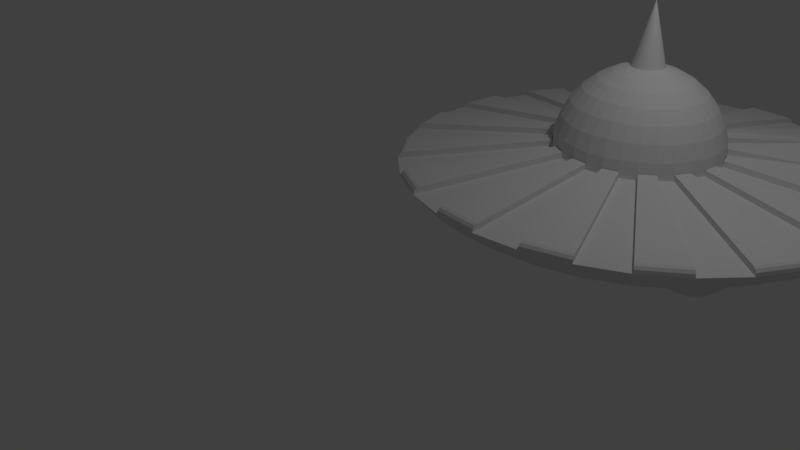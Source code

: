 # Source: OVNI.blend  (saved by Blender 2.79.0; exported with 4.5.12 LTS)
import bpy
from mathutils import Matrix  # noqa: F401  (used for matrix-valued properties, if any)

bpy.ops.wm.read_factory_settings(use_empty=True)
scene = bpy.context.scene
scene.name = 'Scene'

# ---- collections
col_collection_1 = bpy.data.collections.new('Collection 1'); scene.collection.children.link(col_collection_1)

# ---- world
world_world = bpy.data.worlds.new('World'); scene.world = world_world
world_world.color = (0.05088, 0.05088, 0.05088)
world_world.use_sun_shadow = False
world_world.sun_shadow_jitter_overblur = 0.0
world_world.cycles.sampling_method = 'MANUAL'

# ---- cameras
cam_camera = bpy.data.cameras.new('Camera')
cam_camera.clip_end = 100.0
cam_camera.lens = 35.0
cam_camera.sensor_width = 32.0
cam_camera.sensor_height = 18.0
cam_camera.ortho_scale = 7.314
cam_camera.dof.focus_distance = 0.0
cam_camera.dof.aperture_fstop = 128.0

# ---- lights
light_lamp = bpy.data.lights.new('Lamp', 'POINT')
light_lamp.transmission_factor = 0.0
light_lamp.cutoff_distance = 30.0
light_lamp.energy = 100.0
light_lamp.shadow_buffer_clip_start = 1.001
light_lamp.shadow_soft_size = 0.1
light_lamp.shadow_maximum_resolution = 0.006
light_lamp.use_absolute_resolution = True

# ---- meshes
me_sphere_002 = bpy.data.meshes.new('Sphere.002')
me_sphere_002.from_pydata([(-2.506, 0.6036, -1.184), (-2.326, 0.9542, -0.7348), (-2.344, 0.8635, -0.9077), (-2.368, 0.7416, -1.059), (-2.397, 0.5929, -1.184), (-2.431, 0.4234, -1.276), (-2.468, 0.2394, -1.333), (-2.152, 0.9016, -0.7348), (-2.188, 0.8162, -0.9077), (-2.235, 0.7013, -1.059), (-2.293, 0.5613, -1.184), (-2.359, 0.4016, -1.276), (-2.431, 0.2283, -1.333), (-2.044, 0.7394, -0.9077), (-2.113, 0.636, -1.059), (-2.197, 0.51, -1.184), (-2.293, 0.3662, -1.276), (-2.397, 0.2103, -1.333), (-1.918, 0.636, -0.9077), (-2.006, 0.5481, -1.059), (-2.113, 0.4409, -1.184), (-2.235, 0.3187, -1.276), (-2.368, 0.186, -1.333), (-1.814, 0.51, -0.9077), (-1.918, 0.4409, -1.059), (-2.044, 0.3567, -1.184), (-2.188, 0.2607, -1.276), (-2.344, 0.1564, -1.333), (-1.738, 0.3662, -0.9077), (-1.853, 0.3187, -1.059), (-1.993, 0.2607, -1.184), (-2.152, 0.1945, -1.276), (-2.326, 0.1227, -1.333), (-1.69, 0.2103, -0.9077), (-1.812, 0.186, -1.059), (-1.961, 0.1564, -1.184), (-2.13, 0.1227, -1.276), (-2.314, 0.08611, -1.333), (-1.674, 0.04805, -0.9077), (-1.799, 0.04805, -1.059), (-1.95, 0.04805, -1.184), (-2.123, 0.04805, -1.276), (-2.311, 0.04805, -1.333), (-1.69, -0.1142, -0.9077), (-1.812, -0.0899, -1.059), (-1.961, -0.06033, -1.184), (-2.13, -0.0266, -1.276), (-2.314, 0.009994, -1.333), (-1.738, -0.2701, -0.9077), (-1.853, -0.2225, -1.059), (-1.993, -0.1646, -1.184), (-2.152, -0.09839, -1.276), (-2.326, -0.0266, -1.333), (-1.814, -0.4139, -0.9077), (-1.918, -0.3448, -1.059), (-2.044, -0.2606, -1.184), (-2.188, -0.1646, -1.276), (-2.344, -0.06033, -1.333), (-1.918, -0.5399, -0.9077), (-2.006, -0.4519, -1.059), (-2.113, -0.3448, -1.184), (-2.235, -0.2225, -1.276), (-2.368, -0.0899, -1.333), (-2.044, -0.6433, -0.9077), (-2.113, -0.5399, -1.059), (-2.197, -0.4139, -1.184), (-2.293, -0.2701, -1.276), (-2.397, -0.1142, -1.333), (-2.506, 0.04805, -1.352), (-2.152, -0.8055, -0.7348), (-2.188, -0.7201, -0.9077), (-2.235, -0.6052, -1.059), (-2.293, -0.4652, -1.184), (-2.359, -0.3055, -1.276), (-2.431, -0.1322, -1.333), (-2.326, -0.8581, -0.7348), (-2.344, -0.7674, -0.9077), (-2.368, -0.6455, -1.059), (-2.397, -0.4968, -1.184), (-2.431, -0.3273, -1.276), (-2.468, -0.1433, -1.333), (-2.506, -0.8758, -0.7348), (-2.506, -0.7834, -0.9077), (-2.506, -0.6591, -1.059), (-2.506, -0.5075, -1.184), (-2.506, -0.3346, -1.276), (-2.506, -0.147, -1.333), (-2.686, -0.8581, -0.7348), (-2.668, -0.7674, -0.9077), (-2.644, -0.6455, -1.059), (-2.614, -0.4968, -1.184), (-2.58, -0.3273, -1.276), (-2.544, -0.1433, -1.333), (-2.859, -0.8055, -0.7348), (-2.824, -0.7201, -0.9077), (-2.776, -0.6052, -1.059), (-2.718, -0.4652, -1.184), (-2.652, -0.3055, -1.276), (-2.58, -0.1322, -1.333), (-3.019, -0.7201, -0.7348), (-2.968, -0.6433, -0.9077), (-2.899, -0.5399, -1.059), (-2.814, -0.4139, -1.184), (-2.718, -0.2701, -1.276), (-2.614, -0.1142, -1.333), (-3.199, -0.6455, -0.5472), (-3.159, -0.6052, -0.7348), (-3.094, -0.5399, -0.9077), (-3.006, -0.4519, -1.059), (-2.899, -0.3448, -1.184), (-2.776, -0.2225, -1.276), (-2.644, -0.0899, -1.333), (-3.321, -0.4968, -0.5472), (-3.274, -0.4652, -0.7348), (-3.197, -0.4139, -0.9077), (-3.094, -0.3448, -1.059), (-2.968, -0.2606, -1.184), (-2.824, -0.1646, -1.276), (-2.668, -0.06033, -1.333), (-3.412, -0.3273, -0.5472), (-3.359, -0.3055, -0.7348), (-3.274, -0.2701, -0.9077), (-3.159, -0.2225, -1.059), (-3.019, -0.1646, -1.184), (-2.859, -0.09839, -1.276), (-2.686, -0.0266, -1.333), (-3.468, -0.1433, -0.5472), (-3.412, -0.1322, -0.7348), (-3.321, -0.1142, -0.9077), (-3.199, -0.0899, -1.059), (-3.051, -0.06033, -1.184), (-2.881, -0.0266, -1.276), (-2.697, 0.009995, -1.333), (-3.487, 0.04805, -0.5472), (-3.43, 0.04805, -0.7348), (-3.337, 0.04805, -0.9077), (-3.213, 0.04805, -1.059), (-3.061, 0.04805, -1.184), (-2.888, 0.04805, -1.276), (-2.701, 0.04805, -1.333), (-3.468, 0.2394, -0.5472), (-3.412, 0.2283, -0.7348), (-3.321, 0.2103, -0.9077), (-3.199, 0.186, -1.059), (-3.051, 0.1564, -1.184), (-2.881, 0.1227, -1.276), (-2.697, 0.08611, -1.333), (-3.412, 0.4234, -0.5472), (-3.359, 0.4016, -0.7348), (-3.274, 0.3662, -0.9077), (-3.159, 0.3187, -1.059), (-3.019, 0.2607, -1.184), (-2.859, 0.1945, -1.276), (-2.686, 0.1227, -1.333), (-3.321, 0.5929, -0.5472), (-3.274, 0.5613, -0.7348), (-3.197, 0.51, -0.9077), (-3.094, 0.4409, -1.059), (-2.968, 0.3567, -1.184), (-2.824, 0.2607, -1.276), (-2.668, 0.1564, -1.333), (-3.199, 0.7416, -0.5472), (-3.159, 0.7013, -0.7348), (-3.094, 0.636, -0.9077), (-3.006, 0.5481, -1.059), (-2.899, 0.4409, -1.184), (-2.776, 0.3187, -1.276), (-2.644, 0.186, -1.333), (-3.051, 0.8635, -0.5472), (-3.019, 0.8162, -0.7348), (-2.968, 0.7394, -0.9077), (-2.899, 0.636, -1.059), (-2.814, 0.51, -1.184), (-2.718, 0.3662, -1.276), (-2.614, 0.2103, -1.333), (-2.859, 0.9016, -0.7348), (-2.824, 0.8162, -0.9077), (-2.776, 0.7013, -1.059), (-2.718, 0.5613, -1.184), (-2.652, 0.4016, -1.276), (-2.58, 0.2283, -1.333), (-2.686, 0.9542, -0.7348), (-2.668, 0.8635, -0.9077), (-2.644, 0.7416, -1.059), (-2.614, 0.5929, -1.184), (-2.58, 0.4234, -1.276), (-2.544, 0.2394, -1.333), (-2.506, 0.9719, -0.7348), (-2.506, 0.8795, -0.9077), (-2.506, 0.7552, -1.059), (-2.506, 0.4307, -1.276), (-2.506, 0.2431, -1.333), (1.469, -1.773, -1.107), (1.631, -1.513, -0.8313), (1.607, -1.635, -0.9829), (1.578, -1.784, -1.107), (1.544, -1.953, -1.2), (1.507, -2.137, -1.257), (1.787, -1.56, -0.8313), (1.74, -1.675, -0.9829), (1.682, -1.815, -1.107), (1.616, -1.975, -1.2), (1.544, -2.148, -1.257), (1.931, -1.637, -0.8313), (1.862, -1.741, -0.9829), (1.778, -1.867, -1.107), (1.682, -2.01, -1.2), (1.578, -2.166, -1.257), (2.057, -1.741, -0.8313), (1.969, -1.829, -0.9829), (1.862, -1.936, -1.107), (1.74, -2.058, -1.2), (1.607, -2.191, -1.257), (2.237, -1.815, -0.6584), (2.161, -1.867, -0.8313), (2.057, -1.936, -0.9829), (1.931, -2.02, -1.107), (1.787, -2.116, -1.2), (1.631, -2.22, -1.257), (2.323, -1.975, -0.6584), (2.237, -2.01, -0.8313), (2.123, -2.058, -0.9829), (1.983, -2.116, -1.107), (1.823, -2.182, -1.2), (1.65, -2.254, -1.257), (2.375, -2.148, -0.6584), (2.285, -2.166, -0.8313), (2.163, -2.191, -0.9829), (2.014, -2.22, -1.107), (1.845, -2.254, -1.2), (1.661, -2.291, -1.257), (2.393, -2.329, -0.6584), (2.301, -2.329, -0.8313), (2.176, -2.329, -0.9829), (2.025, -2.329, -1.107), (1.852, -2.329, -1.2), (1.664, -2.329, -1.257), (2.375, -2.509, -0.6584), (2.285, -2.491, -0.8313), (2.163, -2.467, -0.9829), (2.014, -2.437, -1.107), (1.845, -2.403, -1.2), (1.661, -2.367, -1.257), (2.375, -2.704, -0.4709), (2.323, -2.682, -0.6584), (2.237, -2.647, -0.8313), (2.123, -2.599, -0.9829), (1.983, -2.541, -1.107), (1.823, -2.475, -1.2), (1.65, -2.403, -1.257), (2.285, -2.874, -0.4709), (2.237, -2.842, -0.6584), (2.161, -2.791, -0.8313), (2.057, -2.722, -0.9829), (1.931, -2.637, -1.107), (1.787, -2.541, -1.2), (1.631, -2.437, -1.257), (2.163, -3.022, -0.4709), (2.123, -2.982, -0.6584), (2.057, -2.917, -0.8313), (1.969, -2.829, -0.9829), (1.862, -2.722, -1.107), (1.74, -2.599, -1.2), (1.607, -2.467, -1.257), (2.014, -3.144, -0.4709), (1.983, -3.097, -0.6584), (1.931, -3.02, -0.8313), (1.862, -2.917, -0.9829), (1.778, -2.791, -1.107), (1.682, -2.647, -1.2), (1.578, -2.491, -1.257), (1.469, -2.329, -1.276), (1.845, -3.235, -0.4709), (1.823, -3.182, -0.6584), (1.787, -3.097, -0.8313), (1.74, -2.982, -0.9829), (1.682, -2.842, -1.107), (1.616, -2.682, -1.2), (1.544, -2.509, -1.257), (1.661, -3.291, -0.4709), (1.65, -3.235, -0.6584), (1.631, -3.144, -0.8313), (1.607, -3.022, -0.9829), (1.578, -2.874, -1.107), (1.544, -2.704, -1.2), (1.507, -2.52, -1.257), (1.469, -3.309, -0.4709), (1.469, -3.253, -0.6584), (1.469, -3.16, -0.8313), (1.469, -3.036, -0.9829), (1.469, -2.884, -1.107), (1.469, -2.711, -1.2), (1.469, -2.524, -1.257), (1.278, -3.291, -0.4709), (1.289, -3.235, -0.6584), (1.307, -3.144, -0.8313), (1.331, -3.022, -0.9829), (1.361, -2.874, -1.107), (1.395, -2.704, -1.2), (1.431, -2.52, -1.257), (1.116, -3.182, -0.6584), (1.151, -3.097, -0.8313), (1.199, -2.982, -0.9829), (1.257, -2.842, -1.107), (1.323, -2.682, -1.2), (1.395, -2.509, -1.257), (0.956, -3.097, -0.6584), (1.007, -3.02, -0.8313), (1.076, -2.917, -0.9829), (1.161, -2.791, -1.107), (1.257, -2.647, -1.2), (1.361, -2.491, -1.257), (0.816, -2.982, -0.6584), (0.8813, -2.917, -0.8313), (0.9693, -2.829, -0.9829), (1.076, -2.722, -1.107), (1.199, -2.599, -1.2), (1.331, -2.467, -1.257), (0.7011, -2.842, -0.6584), (0.7779, -2.791, -0.8313), (0.8813, -2.722, -0.9829), (1.007, -2.637, -1.107), (1.151, -2.541, -1.2), (1.307, -2.437, -1.257), (0.6157, -2.682, -0.6584), (0.7011, -2.647, -0.8313), (0.816, -2.599, -0.9829), (0.956, -2.541, -1.107), (1.116, -2.475, -1.2), (1.289, -2.403, -1.257), (0.6538, -2.491, -0.8313), (0.7757, -2.467, -0.9829), (0.9244, -2.437, -1.107), (1.094, -2.403, -1.2), (1.278, -2.367, -1.257), (0.6378, -2.329, -0.8313), (0.7622, -2.329, -0.9829), (0.9137, -2.329, -1.107), (1.087, -2.329, -1.2), (1.274, -2.329, -1.257), (0.6538, -2.166, -0.8313), (0.7757, -2.191, -0.9829), (0.9244, -2.22, -1.107), (1.094, -2.254, -1.2), (1.278, -2.291, -1.257), (0.7011, -2.01, -0.8313), (0.816, -2.058, -0.9829), (0.956, -2.116, -1.107), (1.116, -2.182, -1.2), (1.289, -2.254, -1.257), (0.7779, -1.867, -0.8313), (0.8813, -1.936, -0.9829), (1.007, -2.02, -1.107), (1.151, -2.116, -1.2), (1.307, -2.22, -1.257), (0.8813, -1.741, -0.8313), (0.9693, -1.829, -0.9829), (1.076, -1.936, -1.107), (1.199, -2.058, -1.2), (1.331, -2.191, -1.257), (1.007, -1.637, -0.8313), (1.076, -1.741, -0.9829), (1.161, -1.867, -1.107), (1.257, -2.01, -1.2), (1.361, -2.166, -1.257), (1.151, -1.56, -0.8313), (1.199, -1.675, -0.9829), (1.257, -1.815, -1.107), (1.323, -1.975, -1.2), (1.395, -2.148, -1.257), (1.307, -1.513, -0.8313), (1.331, -1.635, -0.9829), (1.361, -1.784, -1.107), (1.395, -1.953, -1.2), (1.431, -2.137, -1.257), (1.469, -1.497, -0.8313), (1.469, -1.622, -0.9829), (1.469, -1.946, -1.2), (1.469, -2.134, -1.257), (0.08446, 0.3435, 3.061), (0.08446, 0.7186, 2.948), (0.08446, 1.064, 2.763), (0.08446, 1.367, 2.514), (0.08446, 1.616, 2.211), (0.08446, 1.801, 1.865), (0.08446, 1.915, 1.49), (0.08446, 1.953, 1.1), (0.08446, 5.422, 0.7097), (0.08446, 3.051, -0.563), (0.1606, 0.336, 3.061), (0.2338, 0.7039, 2.948), (0.3012, 1.043, 2.763), (0.3604, 1.34, 2.514), (0.4089, 1.584, 2.211), (0.4449, 1.766, 1.865), (0.4671, 1.877, 1.49), (0.4746, 1.915, 1.1), (1.185, 5.317, 0.7097), (1.121, 5.006, 0.3345), (1.017, 4.501, -0.01124), (0.8779, 3.82, -0.3143), (0.3034, 1.02, -0.8617), (0.2338, 0.3138, 3.061), (0.3774, 0.6604, 2.948), (0.5097, 0.9798, 2.763), (0.6257, 1.26, 2.514), (0.7208, 1.49, 2.211), (0.7916, 1.66, 1.865), (0.8351, 1.766, 1.49), (0.8498, 1.801, 1.1), (2.243, 5.006, 0.7097), (2.118, 4.713, 0.3345), (1.915, 4.237, -0.01124), (1.641, 3.596, -0.3143), (0.5139, 0.9583, -0.8617), (0.3012, 0.2777, 3.061), (0.5097, 0.5897, 2.948), (0.7018, 0.8772, 2.763), (0.8702, 1.129, 2.514), (1.008, 1.336, 2.211), (1.111, 1.49, 1.865), (1.174, 1.584, 1.49), (1.196, 1.616, 1.1), (3.219, 4.501, 0.7097), (3.037, 4.237, 0.3345), (2.741, 3.808, -0.01124), (2.344, 3.232, -0.3143), (0.7079, 0.8578, -0.8617), (0.3604, 0.2292, 3.061), (0.6257, 0.4945, 2.948), (0.8702, 0.739, 2.763), (1.084, 0.9533, 2.514), (1.26, 1.129, 2.211), (1.391, 1.26, 1.865), (1.471, 1.34, 1.49), (1.499, 1.367, 1.1), (4.074, 3.82, 0.7097), (3.842, 3.596, 0.3345), (3.466, 3.232, -0.01124), (2.96, 2.741, -0.3143), (2.344, 2.144, -0.563), (1.641, 1.462, -0.7479), (0.8779, 0.7225, -0.8617), (0.4089, 0.1701, 3.061), (0.7208, 0.3785, 2.948), (1.008, 0.5706, 2.763), (1.26, 0.739, 2.514), (1.467, 0.8772, 2.211), (1.621, 0.9798, 1.865), (1.715, 1.043, 1.49), (1.747, 1.064, 1.1), (4.775, 2.992, 0.7097), (4.503, 2.815, 0.3345), (4.061, 2.529, -0.01124), (3.466, 2.144, -0.3143), (2.741, 1.674, -0.563), (1.915, 1.139, -0.7479), (1.017, 0.5577, -0.8617), (0.4449, 0.1026, 3.061), (0.7916, 0.2462, 2.948), (1.111, 0.3785, 2.763), (1.391, 0.4945, 2.514), (1.621, 0.5897, 2.211), (1.792, 0.6604, 1.865), (1.897, 0.7039, 1.49), (1.932, 0.7186, 1.1), (5.296, 2.046, 0.7097), (4.994, 1.925, 0.3345), (4.503, 1.728, -0.01124), (3.842, 1.462, -0.3143), (3.037, 1.139, -0.563), (2.118, 0.7699, -0.7479), (1.121, 0.3696, -0.8617), (0.4671, 0.0294, 3.061), (0.8351, 0.1026, 2.948), (1.174, 0.1701, 2.763), (1.471, 0.2292, 2.514), (1.715, 0.2777, 2.211), (1.897, 0.3138, 1.865), (2.008, 0.336, 1.49), (2.046, 0.3435, 1.1), (5.617, 1.02, 0.7097), (5.296, 0.9583, 0.3345), (4.775, 0.8578, -0.01124), (4.074, 0.7225, -0.3143), (3.219, 0.5577, -0.563), (2.243, 0.3696, -0.7479), (1.185, 0.1655, -0.8617), (0.4746, -0.04672, 3.061), (0.8498, -0.04672, 2.948), (1.196, -0.04672, 2.763), (1.499, -0.04672, 2.514), (1.747, -0.04672, 2.211), (1.932, -0.04672, 1.865), (2.046, -0.04672, 1.49), (2.084, -0.04672, 1.1), (5.726, -0.04672, 0.7097), (5.399, -0.04672, 0.3345), (4.867, -0.04672, -0.01124), (4.152, -0.04672, -0.3143), (3.28, -0.04672, -0.563), (2.286, -0.04672, -0.7479), (1.207, -0.04672, -0.8617), (0.4671, -0.1228, 3.061), (0.8351, -0.196, 2.948), (1.174, -0.2635, 2.763), (1.471, -0.3226, 2.514), (1.715, -0.3711, 2.211), (1.897, -0.4072, 1.865), (2.008, -0.4294, 1.49), (2.046, -0.4369, 1.1), (5.617, -1.114, 0.7097), (5.296, -1.052, 0.3345), (4.775, -0.9512, -0.01124), (4.074, -0.816, -0.3143), (3.219, -0.6511, -0.563), (2.243, -0.463, -0.7479), (1.185, -0.259, -0.8617), (0.4449, -0.196, 3.061), (0.7916, -0.3396, 2.948), (1.111, -0.4719, 2.763), (1.391, -0.5879, 2.514), (1.621, -0.6831, 2.211), (1.792, -0.7538, 1.865), (1.897, -0.7974, 1.49), (1.932, -0.8121, 1.1), (5.296, -2.14, 0.7097), (4.994, -2.018, 0.3345), (4.503, -1.821, -0.01124), (3.842, -1.556, -0.3143), (3.037, -1.232, -0.563), (2.118, -0.8633, -0.7479), (1.121, -0.463, -0.8617), (0.4089, -0.2635, 3.061), (0.7208, -0.4719, 2.948), (1.008, -0.664, 2.763), (1.26, -0.8324, 2.514), (1.467, -0.9706, 2.211), (1.621, -1.073, 1.865), (1.715, -1.137, 1.49), (1.747, -1.158, 1.1), (4.775, -3.085, 0.7097), (4.503, -2.909, 0.3345), (4.061, -2.623, -0.01124), (3.466, -2.237, -0.3143), (2.741, -1.768, -0.563), (1.915, -1.232, -0.7479), (1.017, -0.6511, -0.8617), (0.3604, -0.3226, 3.061), (0.6257, -0.5879, 2.948), (0.8702, -0.8324, 2.763), (1.084, -1.047, 2.514), (1.26, -1.223, 2.211), (1.391, -1.353, 1.865), (1.471, -1.434, 1.49), (1.499, -1.461, 1.1), (4.074, -3.914, 0.7097), (3.842, -3.69, 0.3345), (3.466, -3.325, -0.01124), (2.96, -2.835, -0.3143), (0.8779, -0.816, -0.8617), (0.3012, -0.3711, 3.061), (0.5097, -0.6831, 2.948), (0.7018, -0.9706, 2.763), (0.8702, -1.223, 2.514), (1.008, -1.429, 2.211), (1.111, -1.583, 1.865), (1.174, -1.678, 1.49), (1.196, -1.71, 1.1), (3.219, -4.594, 0.7097), (3.037, -4.33, 0.3345), (2.741, -3.902, -0.01124), (2.344, -3.325, -0.3143), (0.7079, -0.9512, -0.8617), (0.08446, -0.04672, -0.9001), (0.2338, -0.4072, 3.061), (0.3774, -0.7538, 2.948), (0.5097, -1.073, 2.763), (0.6257, -1.353, 2.514), (0.7208, -1.583, 2.211), (0.7916, -1.754, 1.865), (0.8351, -1.859, 1.49), (0.8498, -1.894, 1.1), (2.243, -5.099, 0.7097), (2.118, -4.806, 0.3345), (1.915, -4.33, -0.01124), (1.641, -3.69, -0.3143), (0.5139, -1.052, -0.8617), (0.1606, -0.4294, 3.061), (0.2338, -0.7974, 2.948), (0.3012, -1.137, 2.763), (0.3604, -1.434, 2.514), (0.4089, -1.678, 2.211), (0.4449, -1.859, 1.865), (0.4671, -1.971, 1.49), (0.4746, -2.008, 1.1), (1.185, -5.411, 0.7097), (1.121, -5.099, 0.3345), (1.017, -4.594, -0.01124), (0.8779, -3.914, -0.3143), (0.7079, -3.085, -0.563), (0.5139, -2.14, -0.7479), (0.3034, -1.114, -0.8617), (0.08446, -0.4369, 3.061), (0.08446, -0.8121, 2.948), (0.08446, -1.158, 2.763), (0.08446, -1.461, 2.514), (0.08446, -1.71, 2.211), (0.08446, -1.894, 1.865), (0.08446, -2.008, 1.49), (0.08446, -2.047, 1.1), (0.08446, -5.516, 0.7097), (0.08446, -5.198, 0.3345), (0.08446, -4.683, -0.01124), (0.08446, -3.99, -0.3143), (0.08446, -3.145, -0.563), (0.08446, -2.181, -0.7479), (0.08446, -1.135, -0.8617), (0.008337, -0.4294, 3.061), (-0.06486, -0.7974, 2.948), (-0.1323, -1.137, 2.763), (-0.1914, -1.434, 2.514), (-0.24, -1.678, 2.211), (-0.276, -1.859, 1.865), (-0.2982, -1.971, 1.49), (-0.3057, -2.008, 1.1), (-1.016, -5.411, 0.7097), (-0.9523, -5.099, 0.3345), (-0.8486, -4.594, -0.01124), (-0.709, -3.914, -0.3143), (-0.539, -3.085, -0.563), (-0.345, -2.14, -0.7479), (-0.1345, -1.114, -0.8617), (-0.06486, -0.4072, 3.061), (-0.2084, -0.7538, 2.948), (-0.3408, -1.073, 2.763), (-0.4567, -1.353, 2.514), (-0.5519, -1.583, 2.211), (-0.6226, -1.754, 1.865), (-0.6662, -1.859, 1.49), (-0.6809, -1.894, 1.1), (-2.074, -5.099, 0.7097), (-1.949, -4.806, 0.3345), (-1.746, -4.33, -0.01124), (-1.472, -3.69, -0.3143), (-1.138, -2.909, -0.563), (-0.7579, -2.018, -0.7479), (-0.345, -1.052, -0.8617), (-0.1323, -0.3711, 3.061), (-0.3408, -0.6831, 2.948), (-0.5329, -0.9706, 2.763), (-0.7012, -1.223, 2.514), (-0.8394, -1.429, 2.211), (-0.9421, -1.583, 1.865), (-1.005, -1.678, 1.49), (-1.027, -1.71, 1.1), (-3.05, -4.594, 0.7097), (-2.868, -4.33, 0.3345), (-2.573, -3.902, -0.01124), (-2.175, -3.325, -0.3143), (-1.691, -2.623, -0.563), (-1.138, -1.821, -0.7479), (-0.539, -0.9512, -0.8617), (0.08446, -0.04672, 4.549), (-0.1914, -0.3226, 3.061), (-0.4567, -0.5879, 2.948), (-0.7012, -0.8324, 2.763), (-0.9155, -1.047, 2.514), (-1.091, -1.223, 2.211), (-1.222, -1.353, 1.865), (-1.303, -1.434, 1.49), (-1.33, -1.461, 1.1), (-3.905, -3.914, 0.7097), (-3.673, -3.69, 0.3345), (-3.297, -3.325, -0.01124), (-2.791, -2.835, -0.3143), (-2.175, -2.237, -0.563), (-1.472, -1.556, -0.7479), (-0.709, -0.816, -0.8617), (-0.24, -0.2635, 3.061), (-0.5519, -0.4719, 2.948), (-0.8394, -0.664, 2.763), (-1.091, -0.8324, 2.514), (-1.298, -0.9706, 2.211), (-1.452, -1.073, 1.865), (-1.547, -1.137, 1.49), (-1.578, -1.158, 1.1), (-4.606, -3.085, 0.7097), (-4.334, -2.909, 0.3345), (-3.892, -2.623, -0.01124), (-3.297, -2.237, -0.3143), (-2.573, -1.768, -0.563), (-1.746, -1.232, -0.7479), (-0.8486, -0.6511, -0.8617), (-0.276, -0.196, 3.061), (-0.6226, -0.3396, 2.948), (-0.9421, -0.4719, 2.763), (-1.222, -0.5879, 2.514), (-1.452, -0.6831, 2.211), (-1.623, -0.7538, 1.865), (-1.728, -0.7974, 1.49), (-1.763, -0.8121, 1.1), (-5.127, -2.14, 0.7097), (-4.825, -2.018, 0.3345), (-4.334, -1.821, -0.01124), (-3.673, -1.556, -0.3143), (-2.868, -1.232, -0.563), (-1.949, -0.8633, -0.7479), (-0.9523, -0.463, -0.8617), (-0.2982, -0.1228, 3.061), (-0.6662, -0.196, 2.948), (-1.005, -0.2635, 2.763), (-1.303, -0.3226, 2.514), (-1.547, -0.3711, 2.211), (-1.728, -0.4072, 1.865), (-1.839, -0.4294, 1.49), (-1.877, -0.4369, 1.1), (-5.449, -1.114, 0.7097), (-5.127, -1.052, 0.3345), (-4.606, -0.9512, -0.01124), (-3.905, -0.816, -0.3143), (-1.016, -0.259, -0.8617), (-0.3057, -0.04672, 3.061), (-0.6809, -0.04672, 2.948), (-1.027, -0.04672, 2.763), (-1.33, -0.04672, 2.514), (-1.578, -0.04672, 2.211), (-1.763, -0.04672, 1.865), (-1.877, -0.04672, 1.49), (-1.916, -0.04672, 1.1), (-5.557, -0.04672, 0.7097), (-5.23, -0.04672, 0.3345), (-4.698, -0.04672, -0.01124), (-3.983, -0.04672, -0.3143), (-1.038, -0.04672, -0.8617), (-0.2982, 0.0294, 3.061), (-0.6662, 0.1026, 2.948), (-1.005, 0.1701, 2.763), (-1.303, 0.2292, 2.514), (-1.547, 0.2777, 2.211), (-1.728, 0.3138, 1.865), (-1.839, 0.336, 1.49), (-1.877, 0.3435, 1.1), (-5.449, 1.02, 0.7097), (-5.127, 0.9583, 0.3345), (-4.606, 0.8578, -0.01124), (-3.905, 0.7225, -0.3143), (-1.016, 0.1655, -0.8617), (-0.276, 0.1026, 3.061), (-0.6226, 0.2462, 2.948), (-0.9421, 0.3785, 2.763), (-1.222, 0.4945, 2.514), (-1.452, 0.5897, 2.211), (-1.623, 0.6604, 1.865), (-1.728, 0.7039, 1.49), (-1.763, 0.7186, 1.1), (-5.127, 2.046, 0.7097), (-4.825, 1.925, 0.3345), (-4.334, 1.728, -0.01124), (-3.673, 1.462, -0.3143), (-2.868, 1.139, -0.563), (-0.9523, 0.3696, -0.8617), (-0.24, 0.1701, 3.061), (-0.5519, 0.3785, 2.948), (-0.8394, 0.5706, 2.763), (-1.091, 0.739, 2.514), (-1.298, 0.8772, 2.211), (-1.452, 0.9798, 1.865), (-1.547, 1.043, 1.49), (-1.578, 1.064, 1.1), (-4.606, 2.992, 0.7097), (-4.334, 2.815, 0.3345), (-3.892, 2.529, -0.01124), (-3.297, 2.144, -0.3143), (-2.573, 1.674, -0.563), (-1.746, 1.139, -0.7479), (-0.8486, 0.5577, -0.8617), (-0.1914, 0.2292, 3.061), (-0.4567, 0.4945, 2.948), (-0.7012, 0.739, 2.763), (-0.9155, 0.9533, 2.514), (-1.091, 1.129, 2.211), (-1.222, 1.26, 1.865), (-1.303, 1.34, 1.49), (-1.33, 1.367, 1.1), (-3.905, 3.82, 0.7097), (-3.673, 3.596, 0.3345), (-3.297, 3.232, -0.01124), (-2.791, 2.741, -0.3143), (-2.175, 2.144, -0.563), (-1.472, 1.462, -0.7479), (-0.709, 0.7225, -0.8617), (-0.1323, 0.2777, 3.061), (-0.3408, 0.5897, 2.948), (-0.5329, 0.8772, 2.763), (-0.7012, 1.129, 2.514), (-0.8394, 1.336, 2.211), (-0.9421, 1.49, 1.865), (-1.005, 1.584, 1.49), (-1.027, 1.616, 1.1), (-3.05, 4.501, 0.7097), (-2.868, 4.237, 0.3345), (-2.573, 3.808, -0.01124), (-2.175, 3.232, -0.3143), (-1.691, 2.529, -0.563), (-1.138, 1.728, -0.7479), (-0.539, 0.8578, -0.8617), (-0.06486, 0.3138, 3.061), (-0.2084, 0.6604, 2.948), (-0.3408, 0.9798, 2.763), (-0.4567, 1.26, 2.514), (-0.5519, 1.49, 2.211), (-0.6226, 1.66, 1.865), (-0.6662, 1.766, 1.49), (-0.6809, 1.801, 1.1), (-2.074, 5.006, 0.7097), (-1.949, 4.713, 0.3345), (-1.746, 4.237, -0.01124), (-1.472, 3.596, -0.3143), (-1.138, 2.815, -0.563), (-0.7579, 1.925, -0.7479), (-0.345, 0.9583, -0.8617), (0.008337, 0.336, 3.061), (-0.06486, 0.7039, 2.948), (-0.1323, 1.043, 2.763), (-0.1914, 1.34, 2.514), (-0.24, 1.584, 2.211), (-0.276, 1.766, 1.865), (-0.2982, 1.877, 1.49), (-0.3057, 1.915, 1.1), (-1.016, 5.317, 0.7097), (-0.9523, 5.006, 0.3345), (-0.8486, 4.501, -0.01124), (-0.709, 3.82, -0.3143), (-0.539, 2.992, -0.563), (-0.345, 2.046, -0.7479), (-0.1345, 1.02, -0.8617), (0.08446, 5.105, 0.3345), (0.08446, 4.59, -0.01124), (0.08446, 3.896, -0.3143), (0.08446, 2.087, -0.7479), (0.08446, 1.041, -0.8617), (0.08446, 1.953, 1.242), (0.4746, 1.915, 1.242), (0.8498, 1.801, 1.242), (1.196, 1.616, 1.242), (1.499, 1.367, 1.242), (1.903, 1.023, 1.334), (4.733, 2.824, 0.9694), (1.986, 0.8673, 1.334), (5.128, 2.107, 0.9695), (2.046, 0.3435, 1.242), (5.617, 1.02, 0.8521), (2.084, -0.04672, 1.242), (5.726, -0.04672, 0.8521), (2.046, -0.4369, 1.242), (5.617, -1.114, 0.8521), (1.932, -0.8121, 1.242), (5.296, -2.14, 0.8521), (1.778, -1.354, 1.305), (4.552, -3.12, 0.9472), (1.701, -1.448, 1.305), (4.063, -3.697, 0.9471), (1.196, -1.71, 1.242), (0.8498, -1.894, 1.242), (0.4746, -2.008, 1.242), (0.08446, -2.047, 1.242), (-0.3057, -2.008, 1.242), (-0.6809, -1.894, 1.242), (-1.027, -1.71, 1.242), (-1.33, -1.461, 1.242), (-1.578, -1.158, 1.242), (-1.763, -0.8121, 1.242), (-1.877, -0.4369, 1.242), (-1.916, -0.04672, 1.242), (-1.877, 0.3435, 1.242), (-1.763, 0.7186, 1.242), (-1.578, 1.064, 1.242), (-1.33, 1.367, 1.242), (-1.027, 1.616, 1.242), (-0.6809, 1.801, 1.242), (-0.3057, 1.915, 1.242), (3.922, -1.183, 1.438), (3.787, 0.2898, 1.431), (1.747, 1.064, 1.242), (4.775, 2.992, 0.8521), (1.932, 0.7186, 1.242), (5.296, 2.046, 0.8521), (1.747, -1.158, 1.242), (4.775, -3.085, 0.8521), (1.499, -1.461, 1.242), (4.074, -3.914, 0.8521), (0.08446, 5.422, 0.7097), (0.08446, 5.278, 0.8683), (0.08446, 5.403, 0.7831), (0.08446, 5.35, 0.8411), (1.156, 5.176, 0.8683), (1.185, 5.317, 0.7097), (1.17, 5.247, 0.8411), (1.181, 5.298, 0.7831), (2.243, 5.006, 0.7097), (2.186, 4.874, 0.8682), (2.236, 4.988, 0.7831), (2.215, 4.94, 0.8411), (3.136, 4.383, 0.868), (3.219, 4.501, 0.7097), (3.177, 4.442, 0.841), (3.208, 4.485, 0.783), (4.074, 3.82, 0.7097), (3.969, 3.721, 0.868), (4.059, 3.807, 0.783), (4.021, 3.771, 0.841), (3.136, -4.476, 0.8681), (3.219, -4.594, 0.7097), (3.177, -4.535, 0.841), (3.208, -4.578, 0.7831), (2.243, -5.099, 0.7097), (2.186, -4.968, 0.8682), (2.236, -5.082, 0.7831), (2.215, -5.034, 0.8411), (1.156, -5.27, 0.8683), (1.185, -5.411, 0.7097), (1.17, -5.34, 0.8411), (1.181, -5.392, 0.7831), (0.08446, -5.516, 0.7097), (0.08446, -5.372, 0.8683), (0.08446, -5.496, 0.7831), (0.08446, -5.444, 0.8411), (-0.9867, -5.27, 0.8683), (-1.016, -5.411, 0.7097), (-1.001, -5.34, 0.8411), (-1.012, -5.392, 0.7831), (-2.074, -5.099, 0.7097), (-2.017, -4.967, 0.8682), (-2.067, -5.082, 0.7831), (-2.046, -5.033, 0.8411), (-2.967, -4.476, 0.868), (-3.05, -4.594, 0.7097), (-3.008, -4.535, 0.841), (-3.039, -4.578, 0.783), (-3.905, -3.914, 0.7097), (-3.8, -3.814, 0.868), (-3.891, -3.901, 0.783), (-3.852, -3.864, 0.841), (-4.485, -3.008, 0.8677), (-4.606, -3.085, 0.7097), (-4.546, -3.047, 0.8408), (-4.59, -3.075, 0.783), (-5.127, -2.14, 0.7097), (-4.993, -2.087, 0.8677), (-5.109, -2.133, 0.783), (-5.06, -2.113, 0.8408), (-5.307, -1.087, 0.8676), (-5.449, -1.114, 0.7097), (-5.378, -1.1, 0.8408), (-5.43, -1.11, 0.783), (-5.557, -0.04672, 0.7097), (-5.413, -0.04672, 0.8676), (-5.538, -0.04672, 0.783), (-5.485, -0.04672, 0.8408), (-5.307, 0.9934, 0.8676), (-5.449, 1.02, 0.7097), (-5.378, 1.007, 0.8408), (-5.43, 1.017, 0.783), (-5.127, 2.046, 0.7097), (-4.994, 1.993, 0.8676), (-5.11, 2.039, 0.783), (-5.061, 2.02, 0.8408), (-4.484, 2.914, 0.8678), (-4.606, 2.992, 0.7097), (-4.545, 2.953, 0.8409), (-4.59, 2.981, 0.783), (-3.905, 3.82, 0.7097), (-3.801, 3.721, 0.8679), (-3.891, 3.807, 0.783), (-3.853, 3.771, 0.8409), (-2.967, 4.382, 0.8681), (-3.05, 4.501, 0.7097), (-3.008, 4.441, 0.841), (-3.039, 4.485, 0.7831), (-2.074, 5.006, 0.7097), (-2.017, 4.874, 0.8682), (-2.067, 4.988, 0.7831), (-2.046, 4.94, 0.8411), (-0.9866, 5.176, 0.8683), (-1.016, 5.317, 0.7097), (-1.001, 5.247, 0.8411), (-1.012, 5.298, 0.7831), (1.235, 3.337, -0.4975), (1.235, 2.912, -1.134), (1.426, 3.318, -0.4975), (1.415, 3.262, -0.6851), (1.397, 3.172, -0.8579), (1.373, 3.05, -1.009), (1.343, 2.901, -1.134), (1.309, 2.732, -1.226), (1.273, 2.548, -1.283), (1.61, 3.262, -0.4975), (1.588, 3.21, -0.6851), (1.553, 3.124, -0.8579), (1.505, 3.009, -1.009), (1.447, 2.869, -1.134), (1.381, 2.71, -1.226), (1.309, 2.536, -1.283), (1.78, 3.172, -0.4975), (1.748, 3.124, -0.6851), (1.697, 3.048, -0.8579), (1.627, 2.944, -1.009), (1.543, 2.818, -1.134), (1.447, 2.674, -1.226), (1.343, 2.518, -1.283), (1.928, 3.05, -0.4975), (1.888, 3.009, -0.6851), (1.823, 2.944, -0.8579), (1.735, 2.856, -1.009), (1.627, 2.749, -1.134), (1.505, 2.627, -1.226), (1.373, 2.494, -1.283), (2.05, 2.901, -0.4975), (2.003, 2.869, -0.6851), (1.926, 2.818, -0.8579), (1.823, 2.749, -1.009), (1.697, 2.665, -1.134), (1.553, 2.569, -1.226), (1.397, 2.465, -1.283), (2.141, 2.732, -0.4975), (2.088, 2.71, -0.6851), (2.003, 2.674, -0.8579), (1.888, 2.627, -1.009), (1.748, 2.569, -1.134), (1.588, 2.503, -1.226), (1.415, 2.431, -1.283), (2.141, 2.536, -0.6851), (2.05, 2.518, -0.8579), (1.928, 2.494, -1.009), (1.78, 2.465, -1.134), (1.61, 2.431, -1.226), (1.426, 2.394, -1.283), (2.158, 2.356, -0.6851), (2.066, 2.356, -0.8579), (1.942, 2.356, -1.009), (1.79, 2.356, -1.134), (1.617, 2.356, -1.226), (1.43, 2.356, -1.283), (2.141, 2.176, -0.6851), (2.05, 2.194, -0.8579), (1.928, 2.218, -1.009), (1.78, 2.248, -1.134), (1.61, 2.282, -1.226), (1.426, 2.318, -1.283), (2.088, 2.003, -0.6851), (2.003, 2.038, -0.8579), (1.888, 2.086, -1.009), (1.748, 2.144, -1.134), (1.588, 2.21, -1.226), (1.415, 2.282, -1.283), (2.003, 1.843, -0.6851), (1.926, 1.894, -0.8579), (1.823, 1.963, -1.009), (1.697, 2.048, -1.134), (1.553, 2.144, -1.226), (1.397, 2.248, -1.283), (1.888, 1.703, -0.6851), (1.823, 1.768, -0.8579), (1.735, 1.856, -1.009), (1.627, 1.963, -1.134), (1.505, 2.086, -1.226), (1.373, 2.218, -1.283), (1.697, 1.665, -0.8579), (1.627, 1.768, -1.009), (1.543, 1.894, -1.134), (1.447, 2.038, -1.226), (1.343, 2.194, -1.283), (1.235, 2.356, -1.302), (1.553, 1.588, -0.8579), (1.505, 1.703, -1.009), (1.447, 1.843, -1.134), (1.381, 2.003, -1.226), (1.309, 2.176, -1.283), (1.397, 1.541, -0.8579), (1.373, 1.663, -1.009), (1.343, 1.811, -1.134), (1.309, 1.981, -1.226), (1.273, 2.165, -1.283), (1.235, 1.525, -0.8579), (1.235, 1.649, -1.009), (1.235, 1.801, -1.134), (1.235, 1.974, -1.226), (1.235, 2.161, -1.283), (1.072, 1.541, -0.8579), (1.097, 1.663, -1.009), (1.126, 1.811, -1.134), (1.16, 1.981, -1.226), (1.197, 2.165, -1.283), (0.9164, 1.588, -0.8579), (0.964, 1.703, -1.009), (1.022, 1.843, -1.134), (1.088, 2.003, -1.226), (1.16, 2.176, -1.283), (0.7727, 1.665, -0.8579), (0.8418, 1.768, -1.009), (0.926, 1.894, -1.134), (1.022, 2.038, -1.226), (1.126, 2.194, -1.283), (0.6467, 1.768, -0.8579), (0.7346, 1.856, -1.009), (0.8418, 1.963, -1.134), (0.964, 2.086, -1.226), (1.097, 2.218, -1.283), (0.5433, 1.894, -0.8579), (0.6467, 1.963, -1.009), (0.7727, 2.048, -1.134), (0.9164, 2.144, -1.226), (1.072, 2.248, -1.283), (0.4664, 2.038, -0.8579), (0.5813, 2.086, -1.009), (0.7213, 2.144, -1.134), (0.8811, 2.21, -1.226), (1.054, 2.282, -1.283), (0.4191, 2.194, -0.8579), (0.5411, 2.218, -1.009), (0.6897, 2.248, -1.134), (0.8593, 2.282, -1.226), (1.043, 2.318, -1.283), (0.4031, 2.356, -0.8579), (0.5275, 2.356, -1.009), (0.679, 2.356, -1.134), (0.8519, 2.356, -1.226), (1.04, 2.356, -1.283), (0.3285, 2.536, -0.6851), (0.4191, 2.518, -0.8579), (0.5411, 2.494, -1.009), (0.6897, 2.465, -1.134), (0.8593, 2.431, -1.226), (1.043, 2.394, -1.283), (0.3811, 2.71, -0.6851), (0.4664, 2.674, -0.8579), (0.5813, 2.627, -1.009), (0.7213, 2.569, -1.134), (0.8811, 2.503, -1.226), (1.054, 2.431, -1.283), (0.4664, 2.869, -0.6851), (0.5433, 2.818, -0.8579), (0.6467, 2.749, -1.009), (0.7727, 2.665, -1.134), (0.9164, 2.569, -1.226), (1.072, 2.465, -1.283), (0.5813, 3.009, -0.6851), (0.6467, 2.944, -0.8579), (0.7346, 2.856, -1.009), (0.8418, 2.749, -1.134), (0.964, 2.627, -1.226), (1.097, 2.494, -1.283), (0.7213, 3.124, -0.6851), (0.7727, 3.048, -0.8579), (0.8418, 2.944, -1.009), (0.926, 2.818, -1.134), (1.022, 2.674, -1.226), (1.126, 2.518, -1.283), (0.8593, 3.262, -0.4975), (0.8811, 3.21, -0.6851), (0.9164, 3.124, -0.8579), (0.964, 3.009, -1.009), (1.022, 2.869, -1.134), (1.088, 2.71, -1.226), (1.16, 2.536, -1.283), (1.043, 3.318, -0.4975), (1.054, 3.262, -0.6851), (1.072, 3.172, -0.8579), (1.097, 3.05, -1.009), (1.126, 2.901, -1.134), (1.16, 2.732, -1.226), (1.197, 2.548, -1.283), (1.235, 3.28, -0.6851), (1.235, 3.188, -0.8579), (1.235, 3.063, -1.009), (1.235, 2.739, -1.226), (1.235, 2.551, -1.283), (0.7514, 3.204, -0.4993), (0.6921, 3.168, -0.5116), (0.5532, 3.038, -0.5539), (0.5328, 3.008, -0.563), (0.3143, 2.393, -0.6851), (0.3145, 2.356, -0.6921), (0.3495, 2.18, -0.7252), (0.3994, 2.057, -0.7479), (0.442, 2.886, -0.5882), (0.3634, 2.717, -0.622), (0.3202, 2.538, -0.6571), (0.6161, 1.738, -0.777), (0.7507, 1.632, -0.7839), (0.7924, 1.61, -0.7849), (0.4838, 1.9, -0.7641), (0.5028, 1.867, -0.7669), (0.4142, 2.016, -0.7521), (1.042, 3.324, -0.4413), (0.7586, 3.208, -0.4975), (0.8584, 3.265, -0.4733), (1.144, 1.491, -0.7788), (1.064, 1.501, -0.7819), (0.9015, 1.552, -0.7851), (1.515, 3.3, -0.4085), (1.428, 3.327, -0.4083), (1.235, 3.345, -0.4193), (1.614, 3.271, -0.4028), (1.576, 1.532, -0.7451), (1.558, 1.528, -0.7479), (1.407, 1.49, -0.7612), (1.235, 1.48, -0.7737), (1.785, 3.179, -0.4036), (2.055, 2.904, -0.4388), (1.934, 3.055, -0.4158), (2.082, 2.852, -0.4489), (2.144, 2.733, -0.4649), (2.196, 2.548, -0.4975), (2.197, 2.548, -0.4976), (2.202, 2.356, -0.5403), (2.187, 2.269, -0.563), (2.172, 2.17, -0.5796), (2.108, 1.994, -0.6133), (2.012, 1.837, -0.6481), (1.888, 1.702, -0.6828), (1.878, 1.695, -0.6851), (1.739, 1.602, -0.7155), (2.377, -2.705, -0.4501), (2.411, -2.587, -0.4709), (2.288, -2.876, -0.4272), (2.167, -3.026, -0.415), (2.018, -3.15, -0.4042), (2.433, -2.329, -0.5259), (2.427, -2.519, -0.4834), (1.847, -3.241, -0.4035), (2.148, -3.041, -0.4149), (1.662, -3.296, -0.4141), (1.48, -3.312, -0.4346), (1.469, -3.313, -0.4352), (1.278, -3.292, -0.4571), (1.199, -3.267, -0.4709), (1.096, -3.229, -0.4899), (0.9346, -3.129, -0.5318), (0.7978, -3.0, -0.5738), (0.8466, -3.044, -0.563), (0.611, -2.684, -0.6417), (0.6882, -2.851, -0.6074), (0.6371, -2.74, -0.6305), (0.5728, -2.329, -0.7098), (0.5728, -2.427, -0.6917), (0.5725, -2.507, -0.6764), (0.5904, -2.599, -0.6584), (2.432, -2.323, -0.5274), (2.406, -2.164, -0.563), (2.403, -2.143, -0.5661), (0.6057, -2.157, -0.7397), (2.34, -1.968, -0.5965), (0.6255, -2.107, -0.7479), (0.665, -1.996, -0.7583), (2.245, -1.811, -0.6295), (0.7511, -1.849, -0.771), (2.14, -1.697, -0.6584), (2.121, -1.677, -0.6637), (0.8618, -1.721, -0.7797), (0.8205, -1.769, -0.7772), (1.971, -1.578, -0.6975), (0.9931, -1.616, -0.7833), (1.141, -1.537, -0.7831), (1.12, -1.549, -0.7835), (1.55, -1.468, -0.7614), (1.469, -1.463, -0.7672), (1.808, -1.51, -0.7293), (1.699, -1.487, -0.7479), (1.64, -1.473, -0.7537), (1.301, -1.485, -0.7767), (-1.633, -0.1256, -0.7981), (-1.617, 0.04805, -0.7996), (-1.626, -0.04672, -0.7996), (-1.68, -0.294, -0.7913), (-1.731, -0.3968, -0.7848), (-1.758, -0.4517, -0.7803), (-2.15, -0.8111, -0.7149), (-2.056, -0.7542, -0.7348), (-1.864, -0.5938, -0.7651), (-1.996, -0.7139, -0.7479), (-1.996, -0.7144, -0.7478), (-2.322, -0.8742, -0.6806), (-2.506, -0.9027, -0.6462), (-2.693, -0.8943, -0.6132), (-2.877, -0.8481, -0.5829), (-3.168, -0.6738, -0.5287), (-3.078, -0.7451, -0.5472), (-3.05, -0.7659, -0.5532), (-3.008, -0.7849, -0.563), (-3.496, 0.04805, -0.4504), (-3.486, -0.04672, -0.456), (-3.477, -0.145, -0.4559), (-3.419, -0.3303, -0.4669), (-3.326, -0.5001, -0.4886), (-3.201, -0.6474, -0.5199), (-1.632, 0.2219, -0.7961), (-3.477, 0.2413, -0.4503), (-1.678, 0.3909, -0.7874), (-1.65, 0.2878, -0.7935), (-3.42, 0.4266, -0.4613), (-3.327, 0.5965, -0.4829), (-1.755, 0.5495, -0.7745), (-1.862, 0.6921, -0.7592), (-1.993, 0.8155, -0.7365), (-1.946, 0.7685, -0.7483), (-1.948, 0.7711, -0.7479), (-3.202, 0.7445, -0.5051), (-3.316, 0.609, -0.4856), (-3.051, 0.8644, -0.5363), (-3.004, 0.8886, -0.5472), (-2.148, 0.9107, -0.7022), (-2.0, 0.8205, -0.7348), (-2.322, 0.9741, -0.668), (-2.878, 0.9473, -0.5719), (-2.506, 1.002, -0.6351), (-2.525, 1.001, -0.632), (-2.694, 0.9936, -0.6023), (-2.937, 0.9191, -0.563)], [], [(0, 189, 3, 4), (190, 0, 4, 5), (191, 190, 5, 6), (68, 191, 6), (187, 1316, 1314, 1), (188, 187, 1, 2), (189, 188, 2, 3), (2, 1, 7, 8), (3, 2, 8, 9), (4, 3, 9, 10), (5, 4, 10, 11), (6, 5, 11, 12), (68, 6, 12), (1, 1314, 1312, 7), (12, 11, 16, 17), (68, 12, 17), (7, 1312, 1313), (8, 7, 1313, 1305, 13), (9, 8, 13, 14), (10, 9, 14, 15), (11, 10, 15, 16), (14, 13, 18, 19), (15, 14, 19, 20), (16, 15, 20, 21), (17, 16, 21, 22), (68, 17, 22), (13, 1305, 1307, 1306, 1304, 18), (68, 22, 27), (18, 1304, 1303, 23), (19, 18, 23, 24), (20, 19, 24, 25), (21, 20, 25, 26), (22, 21, 26, 27), (25, 24, 29, 30), (26, 25, 30, 31), (27, 26, 31, 32), (68, 27, 32), (23, 1303, 1299, 28), (24, 23, 28, 29), (28, 1299, 1300, 1297, 33), (29, 28, 33, 34), (30, 29, 34, 35), (31, 30, 35, 36), (32, 31, 36, 37), (68, 32, 37), (35, 34, 39, 40), (36, 35, 40, 41), (37, 36, 41, 42), (68, 37, 42), (33, 1297, 1273, 38), (34, 33, 38, 39), (38, 1273, 1274, 1272, 43), (39, 38, 43, 44), (40, 39, 44, 45), (41, 40, 45, 46), (42, 41, 46, 47), (68, 42, 47), (46, 45, 50, 51), (47, 46, 51, 52), (68, 47, 52), (43, 1272, 1275, 48), (44, 43, 48, 49), (45, 44, 49, 50), (48, 1275, 1276, 1277, 53), (49, 48, 53, 54), (50, 49, 54, 55), (51, 50, 55, 56), (52, 51, 56, 57), (68, 52, 57), (56, 55, 60, 61), (57, 56, 61, 62), (68, 57, 62), (53, 1277, 1280, 58), (54, 53, 58, 59), (55, 54, 59, 60), (58, 1280, 1281, 1282, 63), (59, 58, 63, 64), (60, 59, 64, 65), (61, 60, 65, 66), (62, 61, 66, 67), (68, 62, 67), (67, 66, 73, 74), (68, 67, 74), (63, 1282, 1279, 69, 70), (64, 63, 70, 71), (65, 64, 71, 72), (66, 65, 72, 73), (71, 70, 76, 77), (72, 71, 77, 78), (73, 72, 78, 79), (74, 73, 79, 80), (68, 74, 80), (69, 1278, 1283, 75), (70, 69, 75, 76), (68, 80, 86), (75, 1283, 1284, 81), (76, 75, 81, 82), (77, 76, 82, 83), (78, 77, 83, 84), (79, 78, 84, 85), (80, 79, 85, 86), (83, 82, 88, 89), (84, 83, 89, 90), (85, 84, 90, 91), (86, 85, 91, 92), (68, 86, 92), (81, 1284, 1285, 87), (82, 81, 87, 88), (68, 92, 98), (87, 1285, 1286, 93), (88, 87, 93, 94), (89, 88, 94, 95), (90, 89, 95, 96), (91, 90, 96, 97), (92, 91, 97, 98), (96, 95, 101, 102), (97, 96, 102, 103), (98, 97, 103, 104), (68, 98, 104), (93, 1286, 1290, 1289, 99), (94, 93, 99, 100), (95, 94, 100, 101), (99, 1289, 1288, 105, 106), (100, 99, 106, 107), (101, 100, 107, 108), (102, 101, 108, 109), (103, 102, 109, 110), (104, 103, 110, 111), (68, 104, 111), (109, 108, 115, 116), (110, 109, 116, 117), (111, 110, 117, 118), (68, 111, 118), (105, 1296, 1295, 112), (106, 105, 112, 113), (107, 106, 113, 114), (108, 107, 114, 115), (113, 112, 119, 120), (114, 113, 120, 121), (115, 114, 121, 122), (116, 115, 122, 123), (117, 116, 123, 124), (118, 117, 124, 125), (68, 118, 125), (112, 1295, 1294, 119), (124, 123, 130, 131), (125, 124, 131, 132), (68, 125, 132), (119, 1294, 1293, 126), (120, 119, 126, 127), (121, 120, 127, 128), (122, 121, 128, 129), (123, 122, 129, 130), (128, 127, 134, 135), (129, 128, 135, 136), (130, 129, 136, 137), (131, 130, 137, 138), (132, 131, 138, 139), (68, 132, 139), (126, 1293, 1292, 1291, 133), (127, 126, 133, 134), (139, 138, 145, 146), (68, 139, 146), (133, 1291, 1298, 140), (134, 133, 140, 141), (135, 134, 141, 142), (136, 135, 142, 143), (137, 136, 143, 144), (138, 137, 144, 145), (142, 141, 148, 149), (143, 142, 149, 150), (144, 143, 150, 151), (145, 144, 151, 152), (146, 145, 152, 153), (68, 146, 153), (140, 1298, 1301, 147), (141, 140, 147, 148), (153, 152, 159, 160), (68, 153, 160), (147, 1301, 1302, 154), (148, 147, 154, 155), (149, 148, 155, 156), (150, 149, 156, 157), (151, 150, 157, 158), (152, 151, 158, 159), (157, 156, 163, 164), (158, 157, 164, 165), (159, 158, 165, 166), (160, 159, 166, 167), (68, 160, 167), (154, 1302, 1309, 1308, 161), (155, 154, 161, 162), (156, 155, 162, 163), (68, 167, 174), (161, 1308, 1310, 168), (162, 161, 168, 169), (163, 162, 169, 170), (164, 163, 170, 171), (165, 164, 171, 172), (166, 165, 172, 173), (167, 166, 173, 174), (171, 170, 176, 177), (172, 171, 177, 178), (173, 172, 178, 179), (174, 173, 179, 180), (68, 174, 180), (168, 1310, 1311), (169, 168, 1311, 1319, 1315, 175), (170, 169, 175, 176), (68, 180, 186), (175, 1315, 1318, 181), (176, 175, 181, 182), (177, 176, 182, 183), (178, 177, 183, 184), (179, 178, 184, 185), (180, 179, 185, 186), (184, 183, 189, 0), (185, 184, 0, 190), (186, 185, 190, 191), (68, 186, 191), (181, 1318, 1317, 1316, 187), (182, 181, 187, 188), (183, 182, 188, 189), (375, 1267, 1266, 1270, 193), (376, 375, 193, 194), (192, 376, 194, 195), (377, 192, 195, 196), (378, 377, 196, 197), (271, 378, 197), (271, 197, 202), (193, 1270, 1269, 1268, 198), (194, 193, 198, 199), (195, 194, 199, 200), (196, 195, 200, 201), (197, 196, 201, 202), (200, 199, 204, 205), (201, 200, 205, 206), (202, 201, 206, 207), (271, 202, 207), (198, 1268, 1262, 203), (199, 198, 203, 204), (203, 1262, 1259, 208), (204, 203, 208, 209), (205, 204, 209, 210), (206, 205, 210, 211), (207, 206, 211, 212), (271, 207, 212), (210, 209, 215, 216), (211, 210, 216, 217), (212, 211, 217, 218), (271, 212, 218), (208, 1259, 1258, 213, 214), (209, 208, 214, 215), (213, 1256, 1253, 219), (214, 213, 219, 220), (215, 214, 220, 221), (216, 215, 221, 222), (217, 216, 222, 223), (218, 217, 223, 224), (271, 218, 224), (223, 222, 228, 229), (224, 223, 229, 230), (271, 224, 230), (219, 1253, 1251, 225), (220, 219, 225, 226), (221, 220, 226, 227), (222, 221, 227, 228), (226, 225, 231, 232), (227, 226, 232, 233), (228, 227, 233, 234), (229, 228, 234, 235), (230, 229, 235, 236), (271, 230, 236), (225, 1251, 1250, 1249, 1229, 231), (236, 235, 241, 242), (271, 236, 242), (231, 1229, 1230, 237), (232, 231, 237, 238), (233, 232, 238, 239), (234, 233, 239, 240), (235, 234, 240, 241), (238, 237, 244, 245), (239, 238, 245, 246), (240, 239, 246, 247), (241, 240, 247, 248), (242, 241, 248, 249), (271, 242, 249), (237, 1230, 1225, 243, 244), (249, 248, 255, 256), (271, 249, 256), (243, 1224, 1226, 250), (244, 243, 250, 251), (245, 244, 251, 252), (246, 245, 252, 253), (247, 246, 253, 254), (248, 247, 254, 255), (253, 252, 259, 260), (254, 253, 260, 261), (255, 254, 261, 262), (256, 255, 262, 263), (271, 256, 263), (250, 1226, 1227, 257), (251, 250, 257, 258), (252, 251, 258, 259), (271, 263, 270), (257, 1227, 1232, 1228, 264), (258, 257, 264, 265), (259, 258, 265, 266), (260, 259, 266, 267), (261, 260, 267, 268), (262, 261, 268, 269), (263, 262, 269, 270), (267, 266, 274, 275), (268, 267, 275, 276), (269, 268, 276, 277), (270, 269, 277, 278), (271, 270, 278), (264, 1228, 1231, 272), (265, 264, 272, 273), (266, 265, 273, 274), (271, 278, 285), (272, 1231, 1233, 279), (273, 272, 279, 280), (274, 273, 280, 281), (275, 274, 281, 282), (276, 275, 282, 283), (277, 276, 283, 284), (278, 277, 284, 285), (283, 282, 289, 290), (284, 283, 290, 291), (285, 284, 291, 292), (271, 285, 292), (279, 1233, 1234, 1235, 286), (280, 279, 286, 287), (281, 280, 287, 288), (282, 281, 288, 289), (287, 286, 293, 294), (288, 287, 294, 295), (289, 288, 295, 296), (290, 289, 296, 297), (291, 290, 297, 298), (292, 291, 298, 299), (271, 292, 299), (286, 1235, 1236, 293), (298, 297, 303, 304), (299, 298, 304, 305), (271, 299, 305), (293, 1236, 1237), (294, 293, 1237, 1238, 300), (295, 294, 300, 301), (296, 295, 301, 302), (297, 296, 302, 303), (300, 1238, 1239, 306), (301, 300, 306, 307), (302, 301, 307, 308), (303, 302, 308, 309), (304, 303, 309, 310), (305, 304, 310, 311), (271, 305, 311), (310, 309, 315, 316), (311, 310, 316, 317), (271, 311, 317), (306, 1239, 1241, 1240, 312), (307, 306, 312, 313), (308, 307, 313, 314), (309, 308, 314, 315), (313, 312, 318, 319), (314, 313, 319, 320), (315, 314, 320, 321), (316, 315, 321, 322), (317, 316, 322, 323), (271, 317, 323), (312, 1240, 1243, 318), (323, 322, 328, 329), (271, 323, 329), (318, 1243, 1244, 1242, 324), (319, 318, 324, 325), (320, 319, 325, 326), (321, 320, 326, 327), (322, 321, 327, 328), (325, 324, 1248, 1247, 330), (326, 325, 330, 331), (327, 326, 331, 332), (328, 327, 332, 333), (329, 328, 333, 334), (271, 329, 334), (324, 1242, 1248), (334, 333, 338, 339), (271, 334, 339), (330, 1247, 1246, 1245, 335), (331, 330, 335, 336), (332, 331, 336, 337), (333, 332, 337, 338), (336, 335, 340, 341), (337, 336, 341, 342), (338, 337, 342, 343), (339, 338, 343, 344), (271, 339, 344), (335, 1245, 1252, 340), (271, 344, 349), (340, 1252, 1254, 1255, 345), (341, 340, 345, 346), (342, 341, 346, 347), (343, 342, 347, 348), (344, 343, 348, 349), (347, 346, 351, 352), (348, 347, 352, 353), (349, 348, 353, 354), (271, 349, 354), (345, 1255, 1257, 350), (346, 345, 350, 351), (350, 1257, 1261, 1260, 355), (351, 350, 355, 356), (352, 351, 356, 357), (353, 352, 357, 358), (354, 353, 358, 359), (271, 354, 359), (357, 356, 361, 362), (358, 357, 362, 363), (359, 358, 363, 364), (271, 359, 364), (355, 1260, 1263, 360), (356, 355, 360, 361), (360, 1263, 1265, 1264, 365), (361, 360, 365, 366), (362, 361, 366, 367), (363, 362, 367, 368), (364, 363, 368, 369), (271, 364, 369), (368, 367, 372, 373), (369, 368, 373, 374), (271, 369, 374), (365, 1264, 1271, 370), (366, 365, 370, 371), (367, 366, 371, 372), (370, 1271, 1267, 375), (371, 370, 375, 376), (372, 371, 376, 192), (373, 372, 192, 377), (374, 373, 377, 378), (271, 374, 378), (386, 385, 395, 396), (379, 663, 389), (574, 841, 401), (387, 386, 396, 397), (380, 379, 389, 390), (837, 387, 397, 398), (381, 380, 390, 391), (838, 837, 398, 399), (382, 381, 391, 392), (839, 838, 399, 400), (383, 382, 392, 393), (388, 839, 400, 1178, 1179, 1180, 1181), (384, 383, 393, 394), (840, 388, 1181, 1186, 1187, 1188, 1182, 1183, 1184, 1185), (385, 384, 394, 395), (841, 840, 1185, 1194, 1192, 401), (395, 394, 407, 408), (401, 1192, 1193, 1189, 1190, 1191, 414), (396, 395, 408, 409), (389, 663, 402), (574, 401, 414), (671, 672, 940, 942, 943, 941, 870), (390, 389, 402, 403), (398, 397, 410, 411), (391, 390, 403, 404), (399, 398, 411, 412), (392, 391, 404, 405), (400, 399, 412, 413), (393, 392, 405, 406), (394, 393, 406, 407), (412, 411, 424, 425), (405, 404, 417, 418), (413, 412, 425, 426), (406, 405, 418, 419), (407, 406, 419, 420), (408, 407, 420, 421), (414, 1191, 1200, 1199, 1198, 427), (409, 408, 421, 422), (402, 663, 415), (574, 414, 427), (410, 409, 422, 423), (403, 402, 415, 416), (411, 410, 423, 424), (404, 403, 416, 417), (427, 1198, 1208, 1207, 1206, 441, 442), (422, 421, 434, 435), (415, 663, 428), (574, 427, 442), (640, 641, 932, 934, 935, 933, 868), (416, 415, 428, 429), (424, 423, 436, 437), (417, 416, 429, 430), (425, 424, 437, 438), (418, 417, 430, 431), (426, 425, 438, 439), (419, 418, 431, 432), (420, 419, 432, 433), (421, 420, 433, 434), (431, 430, 445, 446), (439, 438, 453, 454), (432, 431, 446, 447), (440, 439, 454, 455), (433, 432, 447, 448), (441, 440, 455, 456), (434, 433, 448, 449), (442, 441, 456, 457), (435, 434, 449, 450), (428, 663, 443), (574, 442, 457), (436, 435, 450, 451), (429, 428, 443, 444), (437, 436, 451, 452), (430, 429, 444, 445), (438, 437, 452, 453), (450, 449, 464, 465), (443, 663, 458), (574, 457, 472), (495, 496, 854, 853), (444, 443, 458, 459), (452, 451, 466, 467), (445, 444, 459, 460), (453, 452, 467, 468), (446, 445, 460, 461), (454, 453, 468, 469), (447, 446, 461, 462), (455, 454, 469, 470), (448, 447, 462, 463), (456, 455, 470, 471), (449, 448, 463, 464), (457, 456, 471, 472), (469, 468, 483, 484), (462, 461, 476, 477), (470, 469, 484, 485), (463, 462, 477, 478), (471, 470, 485, 486), (464, 463, 478, 479), (472, 471, 486, 487), (465, 464, 479, 480), (458, 663, 473), (574, 472, 487), (466, 465, 480, 481), (459, 458, 473, 474), (467, 466, 481, 482), (460, 459, 474, 475), (468, 467, 482, 483), (461, 460, 475, 476), (574, 487, 502), (770, 769, 877, 968, 970, 971, 969), (474, 473, 488, 489), (482, 481, 496, 497), (475, 474, 489, 490), (483, 482, 497, 498), (476, 475, 490, 491), (484, 483, 498, 499), (477, 476, 491, 492), (485, 484, 499, 500), (478, 477, 492, 493), (486, 485, 500, 501), (479, 478, 493, 494), (487, 486, 501, 502), (480, 479, 494, 495), (473, 663, 488), (500, 499, 514, 515), (493, 492, 507, 508), (501, 500, 515, 516), (494, 493, 508, 509), (502, 501, 516, 517), (495, 494, 509, 510), (488, 663, 503), (574, 502, 517), (496, 495, 510, 511), (489, 488, 503, 504), (497, 496, 511, 512), (490, 489, 504, 505), (498, 497, 512, 513), (491, 490, 505, 506), (499, 498, 513, 514), (492, 491, 506, 507), (504, 503, 518, 519), (512, 511, 526, 527), (505, 504, 519, 520), (513, 512, 527, 528), (506, 505, 520, 521), (514, 513, 528, 529), (507, 506, 521, 522), (515, 514, 529, 530), (508, 507, 522, 523), (516, 515, 530, 531), (509, 508, 523, 524), (517, 516, 531, 532), (510, 509, 524, 525), (503, 663, 518), (574, 517, 532), (655, 671, 870, 869), (523, 522, 537, 538), (531, 530, 545, 546), (524, 523, 538, 539), (532, 531, 546, 547), (525, 524, 539, 540), (518, 663, 533), (574, 532, 547), (526, 525, 540, 541), (519, 518, 533, 534), (527, 526, 541, 542), (520, 519, 534, 535), (528, 527, 542, 543), (521, 520, 535, 536), (529, 528, 543, 544), (522, 521, 536, 537), (530, 529, 544, 545), (542, 541, 556, 557), (535, 534, 549, 550), (543, 542, 557, 558), (536, 535, 550, 551), (544, 543, 558, 559), (537, 536, 551, 552), (545, 544, 559, 1249, 1250), (538, 537, 552, 553), (546, 545, 1250, 1251, 1253, 1256, 1258, 1259, 1262, 1268, 1269), (539, 538, 553, 554), (547, 546, 1269, 1270, 1266, 560), (540, 539, 554, 555), (533, 663, 548), (574, 547, 560), (422, 435, 846, 845), (534, 533, 548, 549), (554, 553, 566, 567), (560, 1266, 1267, 1271, 1264, 1265, 573), (555, 554, 567, 568), (548, 663, 561), (574, 560, 573), (556, 555, 568, 569), (549, 548, 561, 562), (557, 556, 569, 570), (550, 549, 562, 563), (558, 557, 570, 571), (551, 550, 563, 564), (559, 558, 571, 572), (552, 551, 564, 565), (553, 552, 565, 566), (563, 562, 576, 577), (571, 570, 584, 585), (564, 563, 577, 578), (572, 571, 585, 586), (565, 564, 578, 579), (566, 565, 579, 580), (567, 566, 580, 581), (573, 1265, 1263, 1260, 1261, 587), (568, 567, 581, 582), (561, 663, 575), (574, 573, 587), (928, 867, 868, 933), (562, 561, 575, 576), (570, 569, 583, 584), (581, 580, 593, 594), (587, 1261, 1257, 1255, 1254, 601, 602), (582, 581, 594, 595), (575, 663, 588), (574, 587, 602), (583, 582, 595, 596), (576, 575, 588, 589), (584, 583, 596, 597), (577, 576, 589, 590), (585, 584, 597, 598), (578, 577, 590, 591), (586, 585, 598, 599), (579, 578, 591, 592), (580, 579, 592, 593), (598, 597, 612, 613), (591, 590, 605, 606), (599, 598, 613, 614), (592, 591, 606, 607), (600, 599, 614, 615), (593, 592, 607, 608), (601, 1246, 1247, 1248, 1242, 1244, 600, 615, 616), (594, 593, 608, 609), (602, 601, 616, 617), (595, 594, 609, 610), (588, 663, 603), (574, 602, 617), (481, 480, 851, 852), (589, 588, 603, 604), (597, 596, 611, 612), (590, 589, 604, 605), (617, 616, 631, 632), (610, 609, 624, 625), (603, 663, 618), (574, 617, 632), (611, 610, 625, 626), (604, 603, 618, 619), (612, 611, 626, 627), (605, 604, 619, 620), (613, 612, 627, 628), (606, 605, 620, 621), (614, 613, 628, 629), (607, 606, 621, 622), (615, 614, 629, 630), (608, 607, 622, 623), (616, 615, 630, 631), (609, 608, 623, 624), (629, 628, 643, 644), (622, 621, 636, 637), (630, 629, 644, 645), (623, 622, 637, 638), (631, 630, 645, 646), (624, 623, 638, 639), (632, 631, 646, 647), (625, 624, 639, 640), (618, 663, 633), (574, 632, 647), (755, 756, 964, 966, 967, 965, 876), (619, 618, 633, 634), (627, 626, 641, 642), (620, 619, 634, 635), (628, 627, 642, 643), (621, 620, 635, 636), (633, 663, 648), (574, 647, 662), (641, 640, 655, 656), (634, 633, 648, 649), (642, 641, 656, 657), (635, 634, 649, 650), (643, 642, 657, 658), (636, 635, 650, 651), (644, 643, 658, 659), (637, 636, 651, 652), (645, 644, 659, 660), (638, 637, 652, 653), (646, 645, 660, 661), (639, 638, 653, 654), (647, 646, 661, 662), (640, 639, 654, 655), (652, 651, 667, 668), (660, 659, 675, 676), (653, 652, 668, 669), (661, 660, 676, 677), (654, 653, 669, 670), (662, 661, 677, 678), (655, 654, 670, 671), (648, 663, 664), (574, 662, 678), (409, 410, 900, 902, 903, 901, 844), (649, 648, 664, 665), (657, 656, 672, 673), (650, 649, 665, 666), (658, 657, 673, 674), (651, 650, 666, 667), (659, 658, 674, 675), (672, 671, 686, 687), (665, 664, 679, 680), (673, 672, 687, 688), (666, 665, 680, 681), (674, 673, 688, 689), (667, 666, 681, 682), (675, 674, 689, 690), (668, 667, 682, 683), (676, 675, 690, 691), (669, 668, 683, 684), (677, 676, 691, 692), (670, 669, 684, 685), (678, 677, 692, 693), (671, 670, 685, 686), (664, 663, 679), (574, 678, 693), (691, 690, 705, 706), (684, 683, 698, 699), (692, 691, 706, 707), (685, 684, 699, 700), (693, 692, 707, 708), (686, 685, 700, 701), (679, 663, 694), (574, 693, 708), (814, 815, 980, 982, 983, 981, 880), (680, 679, 694, 695), (688, 687, 702, 703), (681, 680, 695, 696), (689, 688, 703, 704), (682, 681, 696, 697), (690, 689, 704, 705), (683, 682, 697, 698), (695, 694, 709, 710), (703, 702, 717, 718), (696, 695, 710, 711), (704, 703, 718, 719), (697, 696, 711, 712), (705, 704, 719, 720), (698, 697, 712, 713), (706, 705, 720, 1287, 1288, 1289, 1290), (699, 698, 713, 714), (707, 706, 1290, 1286, 1285, 1284, 1283, 1278, 1279, 1282, 1281), (700, 699, 714, 715), (708, 707, 1281, 1280, 1277, 1276, 721), (701, 700, 715, 716), (694, 663, 709), (574, 708, 721), (702, 701, 716, 717), (714, 713, 726, 727), (715, 714, 727, 728), (721, 1276, 1275, 1272, 1274, 734), (716, 715, 728, 729), (709, 663, 722), (574, 721, 734), (626, 625, 867, 928, 930, 931, 929), (710, 709, 722, 723), (718, 717, 730, 731), (711, 710, 723, 724), (719, 718, 731, 732), (712, 711, 724, 725), (720, 719, 732, 733), (713, 712, 725, 726), (731, 730, 743, 744), (724, 723, 736, 737), (732, 731, 744, 745), (725, 724, 737, 738), (733, 732, 745, 746), (726, 725, 738, 739), (727, 726, 739, 740), (728, 727, 740, 741), (734, 1274, 1273, 1297, 1300, 747), (729, 728, 741, 742), (722, 663, 735), (574, 734, 747), (730, 729, 742, 743), (723, 722, 735, 736), (741, 740, 753, 754), (747, 1300, 1299, 1303, 1304, 1306, 761), (742, 741, 754, 755), (735, 663, 748), (574, 747, 761), (465, 466, 887, 886), (736, 735, 748, 749), (744, 743, 756, 757), (737, 736, 749, 750), (745, 744, 757, 758), (738, 737, 750, 751), (746, 745, 758, 759), (739, 738, 751, 752), (740, 739, 752, 753), (758, 757, 771, 772), (751, 750, 764, 765), (759, 758, 772, 773), (752, 751, 765, 766), (760, 759, 773, 774), (753, 752, 766, 767), (754, 753, 767, 768), (761, 1306, 1307, 775, 776), (755, 754, 768, 769), (748, 663, 762), (574, 761, 776), (756, 755, 769, 770), (749, 748, 762, 763), (757, 756, 770, 771), (750, 749, 763, 764), (776, 775, 790, 791), (769, 768, 783, 784), (762, 663, 777), (574, 776, 791), (960, 875, 876, 965), (763, 762, 777, 778), (771, 770, 785, 786), (764, 763, 778, 779), (772, 771, 786, 787), (765, 764, 779, 780), (773, 772, 787, 788), (766, 765, 780, 781), (774, 773, 788, 789), (767, 766, 781, 782), (775, 774, 789, 790), (768, 767, 782, 783), (780, 779, 794, 795), (788, 787, 802, 803), (781, 780, 795, 796), (789, 788, 803, 804), (782, 781, 796, 797), (790, 789, 804, 805), (783, 782, 797, 798), (791, 790, 805, 806), (784, 783, 798, 799), (777, 663, 792), (574, 791, 806), (785, 784, 799, 800), (778, 777, 792, 793), (786, 785, 800, 801), (779, 778, 793, 794), (787, 786, 801, 802), (799, 798, 813, 814), (792, 663, 807), (574, 806, 821), (610, 611, 924, 926, 927, 925, 866), (793, 792, 807, 808), (801, 800, 815, 816), (794, 793, 808, 809), (802, 801, 816, 817), (795, 794, 809, 810), (803, 802, 817, 818), (796, 795, 810, 811), (804, 803, 818, 819), (797, 796, 811, 812), (805, 804, 819, 820), (798, 797, 812, 813), (806, 805, 820, 821), (818, 817, 832, 833), (811, 810, 825, 826), (819, 818, 833, 834), (812, 811, 826, 827), (820, 819, 834, 835), (813, 812, 827, 828), (821, 820, 835, 836), (814, 813, 828, 829), (807, 663, 822), (574, 821, 836), (815, 814, 829, 830), (808, 807, 822, 823), (816, 815, 830, 831), (809, 808, 823, 824), (817, 816, 831, 832), (810, 809, 824, 825), (822, 663, 379), (574, 836, 841), (396, 409, 844, 843), (823, 822, 379, 380), (831, 830, 387, 837), (824, 823, 380, 381), (832, 831, 837, 838), (825, 824, 381, 382), (833, 832, 838, 839), (826, 825, 382, 383), (834, 833, 839, 388), (827, 826, 383, 384), (835, 834, 388, 840), (828, 827, 384, 385), (836, 835, 840, 841), (829, 828, 385, 386), (410, 397, 897, 900), (436, 423, 905, 908), (848, 847, 849, 850), (852, 883, 854), (856, 882, 858), (860, 859, 861, 862), (583, 569, 913, 916), (611, 596, 921, 924), (641, 626, 929, 932), (672, 656, 937, 940), (702, 687, 945, 948), (730, 717, 953, 956), (756, 743, 961, 964), (785, 770, 969, 972), (815, 800, 977, 980), (387, 830, 985, 892), (510, 525, 857, 855), (435, 436, 908, 910, 911, 909, 846), (450, 465, 886, 884), (968, 877, 878, 973), (511, 510, 855, 856), (656, 655, 869, 936, 938, 939, 937), (686, 701, 872, 871), (984, 881, 842, 893), (701, 702, 948, 950, 951, 949, 872), (540, 555, 890, 888), (466, 451, 885, 887), (800, 799, 879, 976, 978, 979, 977), (936, 869, 870, 941), (525, 526, 858, 857), (716, 729, 874, 873), (496, 481, 852, 854), (976, 879, 880, 981), (541, 540, 888, 889), (480, 495, 853, 851), (687, 686, 871, 944, 946, 947, 945), (423, 422, 845, 904, 906, 907, 905), (729, 730, 956, 958, 959, 957, 874), (397, 396, 843, 896, 898, 899, 897), (568, 582, 864, 863), (829, 386, 842, 881), (830, 829, 881, 984, 986, 987, 985), (555, 556, 891, 890), (896, 843, 844, 901), (742, 755, 876, 875), (904, 845, 846, 909), (944, 871, 872, 949), (582, 583, 916, 918, 919, 917, 864), (743, 742, 875, 960, 962, 963, 961), (912, 863, 864, 917), (769, 784, 878, 877), (717, 716, 873, 952, 954, 955, 953), (569, 568, 863, 912, 914, 915, 913), (595, 610, 866, 865), (526, 511, 856, 858), (596, 595, 865, 920, 922, 923, 921), (784, 785, 972, 974, 975, 973, 878), (920, 865, 866, 925), (952, 873, 874, 957), (451, 450, 884, 885), (799, 814, 880, 879), (625, 640, 868, 867), (556, 541, 889, 891), (858, 882, 857), (857, 882, 855), (855, 882, 856), (854, 883, 853), (853, 883, 851), (851, 883, 852), (847, 848, 885, 884), (850, 849, 886, 887), (849, 847, 884, 886), (848, 850, 887, 885), (859, 860, 889, 888), (862, 861, 890, 891), (860, 862, 891, 889), (861, 859, 888, 890), (900, 897, 899, 902), (902, 899, 898, 903), (903, 898, 896, 901), (908, 905, 907, 910), (910, 907, 906, 911), (911, 906, 904, 909), (916, 913, 915, 918), (918, 915, 914, 919), (919, 914, 912, 917), (924, 921, 923, 926), (926, 923, 922, 927), (927, 922, 920, 925), (932, 929, 931, 934), (934, 931, 930, 935), (935, 930, 928, 933), (940, 937, 939, 942), (942, 939, 938, 943), (943, 938, 936, 941), (948, 945, 947, 950), (950, 947, 946, 951), (951, 946, 944, 949), (956, 953, 955, 958), (958, 955, 954, 959), (959, 954, 952, 957), (964, 961, 963, 966), (966, 963, 962, 967), (967, 962, 960, 965), (972, 969, 971, 974), (974, 971, 970, 975), (975, 970, 968, 973), (980, 977, 979, 982), (982, 979, 978, 983), (983, 978, 976, 981), (892, 985, 987, 894), (894, 987, 986, 895), (895, 986, 984, 893), (386, 387, 892, 894, 895, 893, 842), (1073, 1177, 996), (988, 1203, 1202, 990), (1173, 988, 990, 991), (1174, 1173, 991, 992), (1175, 1174, 992, 993), (989, 1175, 993, 994), (1176, 989, 994, 995), (1177, 1176, 995, 996), (996, 995, 1002, 1003), (1073, 996, 1003), (990, 1202, 1201, 1204, 997), (991, 990, 997, 998), (992, 991, 998, 999), (993, 992, 999, 1000), (994, 993, 1000, 1001), (995, 994, 1001, 1002), (1000, 999, 1006, 1007), (1001, 1000, 1007, 1008), (1002, 1001, 1008, 1009), (1003, 1002, 1009, 1010), (1073, 1003, 1010), (997, 1204, 1209, 1004), (998, 997, 1004, 1005), (999, 998, 1005, 1006), (1073, 1010, 1017), (1004, 1209, 1211, 1011), (1005, 1004, 1011, 1012), (1006, 1005, 1012, 1013), (1007, 1006, 1013, 1014), (1008, 1007, 1014, 1015), (1009, 1008, 1015, 1016), (1010, 1009, 1016, 1017), (1014, 1013, 1020, 1021), (1015, 1014, 1021, 1022), (1016, 1015, 1022, 1023), (1017, 1016, 1023, 1024), (1073, 1017, 1024), (1011, 1211, 1210, 1018), (1012, 1011, 1018, 1019), (1013, 1012, 1019, 1020), (1073, 1024, 1031), (1018, 1210, 1212, 1213, 1025), (1019, 1018, 1025, 1026), (1020, 1019, 1026, 1027), (1021, 1020, 1027, 1028), (1022, 1021, 1028, 1029), (1023, 1022, 1029, 1030), (1024, 1023, 1030, 1031), (1029, 1028, 1034, 1035), (1030, 1029, 1035, 1036), (1031, 1030, 1036, 1037), (1073, 1031, 1037), (1025, 1213, 1214), (1026, 1025, 1214, 1215, 1032), (1027, 1026, 1032, 1033), (1028, 1027, 1033, 1034), (1032, 1215, 1216, 1038), (1033, 1032, 1038, 1039), (1034, 1033, 1039, 1040), (1035, 1034, 1040, 1041), (1036, 1035, 1041, 1042), (1037, 1036, 1042, 1043), (1073, 1037, 1043), (1042, 1041, 1047, 1048), (1043, 1042, 1048, 1049), (1073, 1043, 1049), (1038, 1216, 1217, 1218, 1044), (1039, 1038, 1044, 1045), (1040, 1039, 1045, 1046), (1041, 1040, 1046, 1047), (1044, 1218, 1219, 1050), (1045, 1044, 1050, 1051), (1046, 1045, 1051, 1052), (1047, 1046, 1052, 1053), (1048, 1047, 1053, 1054), (1049, 1048, 1054, 1055), (1073, 1049, 1055), (1054, 1053, 1059, 1060), (1055, 1054, 1060, 1061), (1073, 1055, 1061), (1050, 1219, 1220, 1056), (1051, 1050, 1056, 1057), (1052, 1051, 1057, 1058), (1053, 1052, 1058, 1059), (1057, 1056, 1062, 1063), (1058, 1057, 1063, 1064), (1059, 1058, 1064, 1065), (1060, 1059, 1065, 1066), (1061, 1060, 1066, 1067), (1073, 1061, 1067), (1056, 1220, 1221, 1062), (1067, 1066, 1071, 1072), (1073, 1067, 1072), (1062, 1221, 1222), (1063, 1062, 1222, 1223, 1068), (1064, 1063, 1068, 1069), (1065, 1064, 1069, 1070), (1066, 1065, 1070, 1071), (1068, 1223, 1205, 1074), (1069, 1068, 1074, 1075), (1070, 1069, 1075, 1076), (1071, 1070, 1076, 1077), (1072, 1071, 1077, 1078), (1073, 1072, 1078), (1078, 1077, 1082, 1083), (1073, 1078, 1083), (1074, 1205, 1206, 1207, 1079), (1075, 1074, 1079, 1080), (1076, 1075, 1080, 1081), (1077, 1076, 1081, 1082), (1080, 1079, 1084, 1085), (1081, 1080, 1085, 1086), (1082, 1081, 1086, 1087), (1083, 1082, 1087, 1088), (1073, 1083, 1088), (1079, 1207, 1208, 1084), (1073, 1088, 1093), (1084, 1208, 1198, 1199, 1089), (1085, 1084, 1089, 1090), (1086, 1085, 1090, 1091), (1087, 1086, 1091, 1092), (1088, 1087, 1092, 1093), (1091, 1090, 1095, 1096), (1092, 1091, 1096, 1097), (1093, 1092, 1097, 1098), (1073, 1093, 1098), (1089, 1199, 1200, 1094), (1090, 1089, 1094, 1095), (1094, 1200, 1191, 1190, 1099), (1095, 1094, 1099, 1100), (1096, 1095, 1100, 1101), (1097, 1096, 1101, 1102), (1098, 1097, 1102, 1103), (1073, 1098, 1103), (1101, 1100, 1105, 1106), (1102, 1101, 1106, 1107), (1103, 1102, 1107, 1108), (1073, 1103, 1108), (1099, 1190, 1189, 1104), (1100, 1099, 1104, 1105), (1104, 1189, 1193, 1109), (1105, 1104, 1109, 1110), (1106, 1105, 1110, 1111), (1107, 1106, 1111, 1112), (1108, 1107, 1112, 1113), (1073, 1108, 1113), (1112, 1111, 1116, 1117), (1113, 1112, 1117, 1118), (1073, 1113, 1118), (1109, 1193, 1192, 1194, 1114), (1110, 1109, 1114, 1115), (1111, 1110, 1115, 1116), (1114, 1194, 1185, 1184, 1119), (1115, 1114, 1119, 1120), (1116, 1115, 1120, 1121), (1117, 1116, 1121, 1122), (1118, 1117, 1122, 1123), (1073, 1118, 1123), (1122, 1121, 1126, 1127), (1123, 1122, 1127, 1128), (1073, 1123, 1128), (1119, 1184, 1183, 1124), (1120, 1119, 1124, 1125), (1121, 1120, 1125, 1126), (1124, 1183, 1182, 1129, 1130), (1125, 1124, 1130, 1131), (1126, 1125, 1131, 1132), (1127, 1126, 1132, 1133), (1128, 1127, 1133, 1134), (1073, 1128, 1134), (1134, 1133, 1139, 1140), (1073, 1134, 1140), (1129, 1188, 1187, 1135), (1130, 1129, 1135, 1136), (1131, 1130, 1136, 1137), (1132, 1131, 1137, 1138), (1133, 1132, 1138, 1139), (1137, 1136, 1142, 1143), (1138, 1137, 1143, 1144), (1139, 1138, 1144, 1145), (1140, 1139, 1145, 1146), (1073, 1140, 1146), (1135, 1187, 1186, 1141), (1136, 1135, 1141, 1142), (1073, 1146, 1152), (1141, 1186, 1181, 1180, 1147), (1142, 1141, 1147, 1148), (1143, 1142, 1148, 1149), (1144, 1143, 1149, 1150), (1145, 1144, 1150, 1151), (1146, 1145, 1151, 1152), (1149, 1148, 1154, 1155), (1150, 1149, 1155, 1156), (1151, 1150, 1156, 1157), (1152, 1151, 1157, 1158), (1073, 1152, 1158), (1147, 1180, 1179, 1153), (1148, 1147, 1153, 1154), (1073, 1158, 1165), (1153, 1179, 1178, 1196, 1159, 1160), (1154, 1153, 1160, 1161), (1155, 1154, 1161, 1162), (1156, 1155, 1162, 1163), (1157, 1156, 1163, 1164), (1158, 1157, 1164, 1165), (1163, 1162, 1169, 1170), (1164, 1163, 1170, 1171), (1165, 1164, 1171, 1172), (1073, 1165, 1172), (1159, 1197, 1195, 1166), (1160, 1159, 1166, 1167), (1161, 1160, 1167, 1168), (1162, 1161, 1168, 1169), (1166, 1195, 1203, 988), (1167, 1166, 988, 1173), (1168, 1167, 1173, 1174), (1169, 1168, 1174, 1175), (1170, 1169, 1175, 989), (1171, 1170, 989, 1176), (1172, 1171, 1176, 1177), (1073, 1172, 1177), (1182, 1188, 1129), (1196, 1197, 1159), (1206, 1205, 1223, 1222, 1221, 1220, 1219, 1218, 1217, 440, 441), (1217, 1216, 1215, 1214, 1213, 1212, 426, 439, 440), (1201, 1202, 1203, 1195, 1197, 1196, 1178, 400, 413), (1212, 1210, 1211, 1209, 1204, 1201, 413, 426), (1232, 1227, 1226, 1224, 1225, 1230, 1229, 1249, 559, 572), (1234, 1233, 1231, 1228, 1232, 572, 586), (1225, 1224, 243), (1258, 1256, 213), (1254, 1252, 1245, 1246, 601), (1244, 1243, 1240, 1241, 600), (1241, 1239, 1238, 1237, 1236, 1235, 1234, 586, 599, 600), (1307, 1305, 1313, 1312, 1314, 1316, 1317, 760, 774, 775), (1279, 1278, 69), (1309, 1302, 1301, 1298, 1291, 1292, 733, 746), (1292, 1293, 1294, 1295, 1296, 1287, 720, 733), (1288, 1287, 1296, 105), (1317, 1318, 1315, 1319, 760), (1319, 1311, 1310, 1308, 1309, 746, 759, 760)])
me_sphere_002.use_remesh_preserve_volume = False
me_sphere_002.use_remesh_preserve_attributes = False
me_sphere_002.use_mirror_vertex_groups = False
me_sphere_002.update()

# ---- objects
ob_ovni = bpy.data.objects.new('OVNI', me_sphere_002)
ob_lamp = bpy.data.objects.new('Lamp', light_lamp)
ob_camera = bpy.data.objects.new('Camera', cam_camera)

# ---- transforms, parenting, visibility, modifiers, constraints
ob_ovni.location = (2.361, 2.1, 1.035)
ob_ovni.rotation_euler = (0.0, -0.0, 0.5708)
ob_ovni.scale = (0.5, 0.5, 0.5)
ob_ovni.lineart.crease_threshold = 0.0
ob_lamp.location = (4.076, 1.005, 5.904)
ob_lamp.rotation_euler = (0.6503, 0.05522, 1.866)
ob_lamp.lock_rotations_4d = False
ob_lamp.empty_display_type = 'ARROWS'
ob_lamp.color = (0.0, 0.0, 0.0, 0.0)
ob_lamp.lineart.crease_threshold = 0.0
ob_camera.location = (7.481, -6.508, 5.344)
ob_camera.rotation_euler = (1.109, 0.0, 0.8149)
ob_camera.lock_rotations_4d = False
ob_camera.empty_display_type = 'ARROWS'
ob_camera.color = (0.0, 0.0, 0.0, 0.0)
ob_camera.display_type = 'WIRE'
ob_camera.lineart.crease_threshold = 0.0

# ---- collection membership
col_collection_1.objects.link(ob_ovni)
col_collection_1.objects.link(ob_lamp)
col_collection_1.objects.link(ob_camera)

# ---- scene / render settings (as saved in the file)
scene.camera = ob_camera
scene.frame_start = 1; scene.frame_end = 250; scene.frame_set(36)
scene.render.engine = 'BLENDER_EEVEE_NEXT'
scene.render.resolution_percentage = 50
scene.render.dither_intensity = 0.0
scene.cycles.use_denoising = False
scene.cycles.samples = 128
scene.cycles.sampling_pattern = 'TABULATED_SOBOL'
scene.cycles.use_adaptive_sampling = False
scene.cycles.use_light_tree = False
scene.cycles.blur_glossy = 0.0
scene.cycles.sample_clamp_indirect = 0.0
scene.view_settings.view_transform = 'Standard'
bpy.context.view_layer.update()
